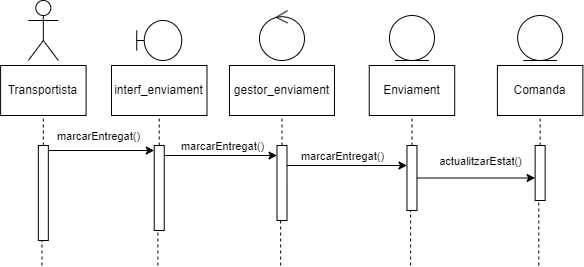

The diagram above was exported from draw.io. Its source (the exported page's mxGraphModel, read from the mxfile embedded in the PNG):
<mxGraphModel dx="1434" dy="778" grid="1" gridSize="10" guides="1" tooltips="1" connect="1" arrows="1" fold="1" page="1" pageScale="1" pageWidth="850" pageHeight="1100" math="0" shadow="0">
  <root>
    <mxCell id="0" />
    <mxCell id="1" parent="0" />
    <mxCell id="2" value="Transportista" style="html=1;whiteSpace=wrap;" vertex="1" parent="1">
      <mxGeometry x="94.1" y="1770" width="85.47" height="50" as="geometry" />
    </mxCell>
    <mxCell id="3" value="" style="html=1;points=[[0,0,0,0,5],[0,1,0,0,-5],[1,0,0,0,5],[1,1,0,0,-5]];perimeter=orthogonalPerimeter;outlineConnect=0;targetShapes=umlLifeline;portConstraint=eastwest;newEdgeStyle={&quot;curved&quot;:0,&quot;rounded&quot;:0};" vertex="1" parent="1">
      <mxGeometry x="131.83" y="1850" width="10" height="95" as="geometry" />
    </mxCell>
    <mxCell id="4" value="" style="endArrow=none;dashed=1;html=1;rounded=0;entryX=0.5;entryY=1;entryDx=0;entryDy=0;" edge="1" source="3" target="2" parent="1">
      <mxGeometry width="50" height="50" relative="1" as="geometry">
        <mxPoint x="235.48000000000002" y="1880" as="sourcePoint" />
        <mxPoint x="285.48" y="1830" as="targetPoint" />
      </mxGeometry>
    </mxCell>
    <mxCell id="5" value="" style="endArrow=none;dashed=1;html=1;rounded=0;" edge="1" target="3" parent="1">
      <mxGeometry width="50" height="50" relative="1" as="geometry">
        <mxPoint x="135.48" y="1970" as="sourcePoint" />
        <mxPoint x="285.48" y="1830" as="targetPoint" />
      </mxGeometry>
    </mxCell>
    <mxCell id="6" value="interf_enviament" style="html=1;whiteSpace=wrap;" vertex="1" parent="1">
      <mxGeometry x="205.01000000000002" y="1770" width="95.47" height="50" as="geometry" />
    </mxCell>
    <mxCell id="7" value="" style="html=1;points=[[0,0,0,0,5],[0,1,0,0,-5],[1,0,0,0,5],[1,1,0,0,-5]];perimeter=orthogonalPerimeter;outlineConnect=0;targetShapes=umlLifeline;portConstraint=eastwest;newEdgeStyle={&quot;curved&quot;:0,&quot;rounded&quot;:0};" vertex="1" parent="1">
      <mxGeometry x="247.74" y="1850" width="10" height="85" as="geometry" />
    </mxCell>
    <mxCell id="8" value="" style="endArrow=none;dashed=1;html=1;rounded=0;entryX=0.5;entryY=1;entryDx=0;entryDy=0;" edge="1" source="7" target="6" parent="1">
      <mxGeometry width="50" height="50" relative="1" as="geometry">
        <mxPoint x="351.38999999999993" y="1880" as="sourcePoint" />
        <mxPoint x="401.38999999999993" y="1830" as="targetPoint" />
      </mxGeometry>
    </mxCell>
    <mxCell id="9" value="" style="endArrow=none;dashed=1;html=1;rounded=0;" edge="1" target="7" parent="1">
      <mxGeometry width="50" height="50" relative="1" as="geometry">
        <mxPoint x="251.39000000000001" y="1970" as="sourcePoint" />
        <mxPoint x="401.38999999999993" y="1830" as="targetPoint" />
      </mxGeometry>
    </mxCell>
    <mxCell id="10" value="gestor_enviament" style="html=1;whiteSpace=wrap;" vertex="1" parent="1">
      <mxGeometry x="322.97999999999996" y="1770" width="105" height="50" as="geometry" />
    </mxCell>
    <mxCell id="11" value="" style="html=1;points=[[0,0,0,0,5],[0,1,0,0,-5],[1,0,0,0,5],[1,1,0,0,-5]];perimeter=orthogonalPerimeter;outlineConnect=0;targetShapes=umlLifeline;portConstraint=eastwest;newEdgeStyle={&quot;curved&quot;:0,&quot;rounded&quot;:0};" vertex="1" parent="1">
      <mxGeometry x="370.47999999999996" y="1850" width="10" height="75" as="geometry" />
    </mxCell>
    <mxCell id="12" value="" style="endArrow=none;dashed=1;html=1;rounded=0;entryX=0.5;entryY=1;entryDx=0;entryDy=0;" edge="1" source="11" target="10" parent="1">
      <mxGeometry width="50" height="50" relative="1" as="geometry">
        <mxPoint x="474.12999999999994" y="1880" as="sourcePoint" />
        <mxPoint x="524.13" y="1830" as="targetPoint" />
      </mxGeometry>
    </mxCell>
    <mxCell id="13" value="" style="endArrow=none;dashed=1;html=1;rounded=0;" edge="1" target="11" parent="1">
      <mxGeometry width="50" height="50" relative="1" as="geometry">
        <mxPoint x="374.12999999999994" y="1970" as="sourcePoint" />
        <mxPoint x="524.13" y="1830" as="targetPoint" />
      </mxGeometry>
    </mxCell>
    <mxCell id="14" value="Enviament" style="html=1;whiteSpace=wrap;" vertex="1" parent="1">
      <mxGeometry x="462.73999999999995" y="1770" width="85.47" height="50" as="geometry" />
    </mxCell>
    <mxCell id="15" value="" style="html=1;points=[[0,0,0,0,5],[0,1,0,0,-5],[1,0,0,0,5],[1,1,0,0,-5]];perimeter=orthogonalPerimeter;outlineConnect=0;targetShapes=umlLifeline;portConstraint=eastwest;newEdgeStyle={&quot;curved&quot;:0,&quot;rounded&quot;:0};" vertex="1" parent="1">
      <mxGeometry x="500.46999999999997" y="1850" width="10" height="65" as="geometry" />
    </mxCell>
    <mxCell id="16" value="" style="endArrow=none;dashed=1;html=1;rounded=0;entryX=0.5;entryY=1;entryDx=0;entryDy=0;" edge="1" source="15" target="14" parent="1">
      <mxGeometry width="50" height="50" relative="1" as="geometry">
        <mxPoint x="604.12" y="1880" as="sourcePoint" />
        <mxPoint x="654.12" y="1830" as="targetPoint" />
      </mxGeometry>
    </mxCell>
    <mxCell id="17" value="" style="endArrow=none;dashed=1;html=1;rounded=0;" edge="1" target="15" parent="1">
      <mxGeometry width="50" height="50" relative="1" as="geometry">
        <mxPoint x="504.11999999999995" y="1970" as="sourcePoint" />
        <mxPoint x="654.12" y="1830" as="targetPoint" />
      </mxGeometry>
    </mxCell>
    <mxCell id="18" value="" style="endArrow=classic;html=1;rounded=0;exitX=1;exitY=0;exitDx=0;exitDy=5;exitPerimeter=0;" edge="1" source="3" target="7" parent="1">
      <mxGeometry width="50" height="50" relative="1" as="geometry">
        <mxPoint x="395.47999999999996" y="1900" as="sourcePoint" />
        <mxPoint x="445.47999999999996" y="1850" as="targetPoint" />
      </mxGeometry>
    </mxCell>
    <mxCell id="19" value="marcarEntregat()" style="edgeLabel;html=1;align=center;verticalAlign=middle;resizable=0;points=[];" connectable="0" vertex="1" parent="18">
      <mxGeometry x="-0.3565" y="3" relative="1" as="geometry">
        <mxPoint x="16" y="-12" as="offset" />
      </mxGeometry>
    </mxCell>
    <mxCell id="20" value="" style="endArrow=classic;html=1;rounded=0;entryX=0;entryY=0;entryDx=0;entryDy=5;entryPerimeter=0;" edge="1" parent="1">
      <mxGeometry width="50" height="50" relative="1" as="geometry">
        <mxPoint x="257.74" y="1860" as="sourcePoint" />
        <mxPoint x="370.47999999999996" y="1860" as="targetPoint" />
        <Array as="points">
          <mxPoint x="315.47999999999996" y="1860" />
        </Array>
      </mxGeometry>
    </mxCell>
    <mxCell id="21" value="marcarEntregat()" style="edgeLabel;html=1;align=center;verticalAlign=middle;resizable=0;points=[];" connectable="0" vertex="1" parent="20">
      <mxGeometry x="-0.1303" y="2" relative="1" as="geometry">
        <mxPoint x="9" y="-8" as="offset" />
      </mxGeometry>
    </mxCell>
    <mxCell id="22" value="" style="endArrow=classic;html=1;rounded=0;entryX=0;entryY=0;entryDx=0;entryDy=5;entryPerimeter=0;" edge="1" parent="1">
      <mxGeometry width="50" height="50" relative="1" as="geometry">
        <mxPoint x="380.47999999999996" y="1870" as="sourcePoint" />
        <mxPoint x="500.46999999999997" y="1870" as="targetPoint" />
        <Array as="points">
          <mxPoint x="445.47999999999996" y="1870" />
        </Array>
      </mxGeometry>
    </mxCell>
    <mxCell id="23" value="marcarEntregat()" style="edgeLabel;html=1;align=center;verticalAlign=middle;resizable=0;points=[];" connectable="0" vertex="1" parent="22">
      <mxGeometry x="-0.0475" y="-1" relative="1" as="geometry">
        <mxPoint x="-2" y="-11" as="offset" />
      </mxGeometry>
    </mxCell>
    <mxCell id="24" value="" style="shape=umlActor;verticalLabelPosition=bottom;verticalAlign=top;html=1;" vertex="1" parent="1">
      <mxGeometry x="121.84" y="1705" width="30" height="60" as="geometry" />
    </mxCell>
    <mxCell id="25" value="" style="shape=umlBoundary;whiteSpace=wrap;html=1;" vertex="1" parent="1">
      <mxGeometry x="230.24" y="1725" width="45" height="40" as="geometry" />
    </mxCell>
    <mxCell id="26" value="" style="ellipse;shape=umlControl;whiteSpace=wrap;html=1;" vertex="1" parent="1">
      <mxGeometry x="352.97999999999996" y="1715" width="45" height="50" as="geometry" />
    </mxCell>
    <mxCell id="27" value="" style="ellipse;shape=umlEntity;whiteSpace=wrap;html=1;" vertex="1" parent="1">
      <mxGeometry x="482.97999999999996" y="1720" width="45" height="45" as="geometry" />
    </mxCell>
    <mxCell id="28" value="Comanda" style="html=1;whiteSpace=wrap;" vertex="1" parent="1">
      <mxGeometry x="590.91" y="1770" width="85.47" height="50" as="geometry" />
    </mxCell>
    <mxCell id="29" value="" style="html=1;points=[[0,0,0,0,5],[0,1,0,0,-5],[1,0,0,0,5],[1,1,0,0,-5]];perimeter=orthogonalPerimeter;outlineConnect=0;targetShapes=umlLifeline;portConstraint=eastwest;newEdgeStyle={&quot;curved&quot;:0,&quot;rounded&quot;:0};" vertex="1" parent="1">
      <mxGeometry x="628.64" y="1850" width="10" height="55" as="geometry" />
    </mxCell>
    <mxCell id="30" value="" style="endArrow=none;dashed=1;html=1;rounded=0;entryX=0.5;entryY=1;entryDx=0;entryDy=0;" edge="1" source="29" target="28" parent="1">
      <mxGeometry width="50" height="50" relative="1" as="geometry">
        <mxPoint x="732.29" y="1880" as="sourcePoint" />
        <mxPoint x="782.29" y="1830" as="targetPoint" />
      </mxGeometry>
    </mxCell>
    <mxCell id="31" value="" style="endArrow=none;dashed=1;html=1;rounded=0;" edge="1" target="29" parent="1">
      <mxGeometry width="50" height="50" relative="1" as="geometry">
        <mxPoint x="632.29" y="1970" as="sourcePoint" />
        <mxPoint x="782.29" y="1830" as="targetPoint" />
      </mxGeometry>
    </mxCell>
    <mxCell id="32" value="" style="ellipse;shape=umlEntity;whiteSpace=wrap;html=1;" vertex="1" parent="1">
      <mxGeometry x="611.15" y="1720" width="45" height="45" as="geometry" />
    </mxCell>
    <mxCell id="33" value="" style="endArrow=classic;html=1;rounded=0;" edge="1" source="15" target="29" parent="1">
      <mxGeometry width="50" height="50" relative="1" as="geometry">
        <mxPoint x="473.65" y="1905" as="sourcePoint" />
        <mxPoint x="523.65" y="1855" as="targetPoint" />
      </mxGeometry>
    </mxCell>
    <mxCell id="34" value="actualitzarEstat()" style="edgeLabel;html=1;align=center;verticalAlign=middle;resizable=0;points=[];" connectable="0" vertex="1" parent="33">
      <mxGeometry x="-0.3538" y="1" relative="1" as="geometry">
        <mxPoint x="25" y="-16" as="offset" />
      </mxGeometry>
    </mxCell>
  </root>
</mxGraphModel>